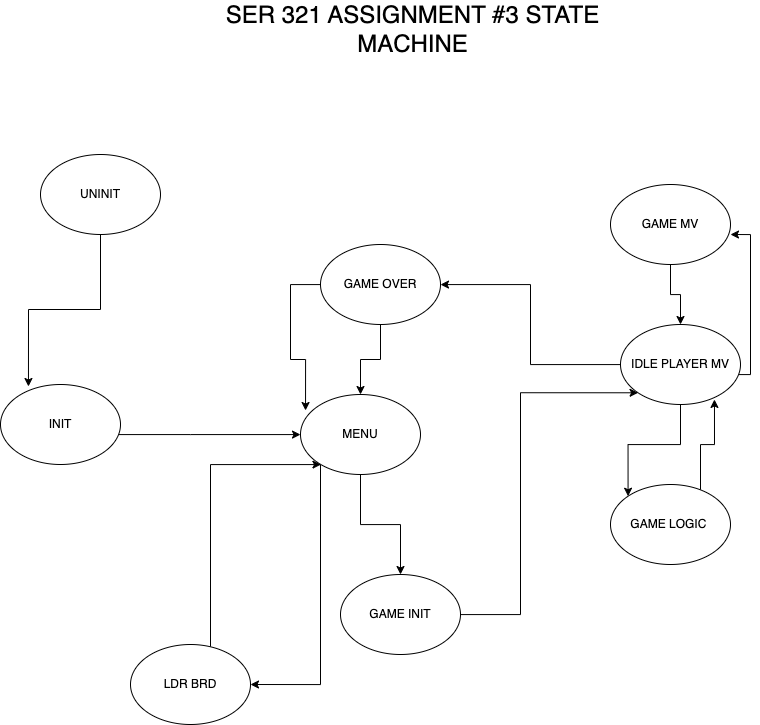

The diagram above was exported from draw.io. Its source (the exported page's mxGraphModel, read from the mxfile embedded in the PNG):
<mxGraphModel dx="1468" dy="2095" grid="1" gridSize="10" guides="1" tooltips="1" connect="1" arrows="1" fold="1" page="1" pageScale="1" pageWidth="850" pageHeight="1100" math="0" shadow="0">
  <root>
    <mxCell id="0" />
    <mxCell id="1" parent="0" />
    <mxCell id="w0VidbOqcxu22CmKDlTf-9" style="edgeStyle=orthogonalEdgeStyle;rounded=0;orthogonalLoop=1;jettySize=auto;html=1;entryX=0.767;entryY=0.975;entryDx=0;entryDy=0;entryPerimeter=0;" edge="1" parent="1" source="Jc37dUBNUy7EZuS92fQN-1" target="Jc37dUBNUy7EZuS92fQN-2">
      <mxGeometry relative="1" as="geometry" />
    </mxCell>
    <mxCell id="Jc37dUBNUy7EZuS92fQN-1" value="UNINIT" style="ellipse;whiteSpace=wrap;html=1;direction=west;" parent="1" vertex="1">
      <mxGeometry x="170" y="100" width="120" height="80" as="geometry" />
    </mxCell>
    <mxCell id="w0VidbOqcxu22CmKDlTf-10" style="edgeStyle=orthogonalEdgeStyle;rounded=0;orthogonalLoop=1;jettySize=auto;html=1;" edge="1" parent="1" source="Jc37dUBNUy7EZuS92fQN-2" target="Jc37dUBNUy7EZuS92fQN-4">
      <mxGeometry relative="1" as="geometry">
        <Array as="points">
          <mxPoint x="320" y="380" />
          <mxPoint x="320" y="380" />
        </Array>
      </mxGeometry>
    </mxCell>
    <mxCell id="Jc37dUBNUy7EZuS92fQN-2" value="INIT" style="ellipse;whiteSpace=wrap;html=1;direction=west;" parent="1" vertex="1">
      <mxGeometry x="130" y="330" width="120" height="80" as="geometry" />
    </mxCell>
    <mxCell id="w0VidbOqcxu22CmKDlTf-14" style="edgeStyle=orthogonalEdgeStyle;rounded=0;orthogonalLoop=1;jettySize=auto;html=1;" edge="1" parent="1" source="Jc37dUBNUy7EZuS92fQN-4" target="w0VidbOqcxu22CmKDlTf-1">
      <mxGeometry relative="1" as="geometry" />
    </mxCell>
    <mxCell id="w0VidbOqcxu22CmKDlTf-17" style="edgeStyle=orthogonalEdgeStyle;rounded=0;orthogonalLoop=1;jettySize=auto;html=1;" edge="1" parent="1" source="Jc37dUBNUy7EZuS92fQN-4">
      <mxGeometry relative="1" as="geometry">
        <mxPoint x="380" y="630" as="targetPoint" />
        <Array as="points">
          <mxPoint x="450" y="630" />
        </Array>
      </mxGeometry>
    </mxCell>
    <mxCell id="Jc37dUBNUy7EZuS92fQN-4" value="MENU" style="ellipse;whiteSpace=wrap;html=1;direction=west;" parent="1" vertex="1">
      <mxGeometry x="430" y="340" width="120" height="80" as="geometry" />
    </mxCell>
    <mxCell id="w0VidbOqcxu22CmKDlTf-15" style="edgeStyle=orthogonalEdgeStyle;rounded=0;orthogonalLoop=1;jettySize=auto;html=1;entryX=1;entryY=0;entryDx=0;entryDy=0;" edge="1" parent="1" source="w0VidbOqcxu22CmKDlTf-1" target="w0VidbOqcxu22CmKDlTf-4">
      <mxGeometry relative="1" as="geometry">
        <Array as="points">
          <mxPoint x="650" y="560" />
          <mxPoint x="650" y="338" />
        </Array>
      </mxGeometry>
    </mxCell>
    <mxCell id="w0VidbOqcxu22CmKDlTf-1" value="GAME INIT" style="ellipse;whiteSpace=wrap;html=1;direction=west;" vertex="1" parent="1">
      <mxGeometry x="470" y="520" width="120" height="80" as="geometry" />
    </mxCell>
    <mxCell id="w0VidbOqcxu22CmKDlTf-5" style="edgeStyle=orthogonalEdgeStyle;rounded=0;orthogonalLoop=1;jettySize=auto;html=1;" edge="1" parent="1" source="w0VidbOqcxu22CmKDlTf-2" target="w0VidbOqcxu22CmKDlTf-4">
      <mxGeometry relative="1" as="geometry" />
    </mxCell>
    <mxCell id="w0VidbOqcxu22CmKDlTf-2" value="GAME MV" style="ellipse;whiteSpace=wrap;html=1;direction=west;" vertex="1" parent="1">
      <mxGeometry x="740" y="130" width="120" height="80" as="geometry" />
    </mxCell>
    <mxCell id="w0VidbOqcxu22CmKDlTf-8" style="edgeStyle=orthogonalEdgeStyle;rounded=0;orthogonalLoop=1;jettySize=auto;html=1;entryX=0.217;entryY=0.063;entryDx=0;entryDy=0;entryPerimeter=0;" edge="1" parent="1" source="w0VidbOqcxu22CmKDlTf-3" target="w0VidbOqcxu22CmKDlTf-4">
      <mxGeometry relative="1" as="geometry">
        <Array as="points">
          <mxPoint x="830" y="390" />
          <mxPoint x="844" y="390" />
        </Array>
      </mxGeometry>
    </mxCell>
    <mxCell id="w0VidbOqcxu22CmKDlTf-3" value="GAME LOGIC&amp;nbsp;" style="ellipse;whiteSpace=wrap;html=1;direction=west;" vertex="1" parent="1">
      <mxGeometry x="740" y="430" width="120" height="80" as="geometry" />
    </mxCell>
    <mxCell id="w0VidbOqcxu22CmKDlTf-6" style="edgeStyle=orthogonalEdgeStyle;rounded=0;orthogonalLoop=1;jettySize=auto;html=1;entryX=0;entryY=0.375;entryDx=0;entryDy=0;entryPerimeter=0;" edge="1" parent="1" source="w0VidbOqcxu22CmKDlTf-4" target="w0VidbOqcxu22CmKDlTf-2">
      <mxGeometry relative="1" as="geometry">
        <Array as="points">
          <mxPoint x="880" y="320" />
          <mxPoint x="880" y="180" />
        </Array>
      </mxGeometry>
    </mxCell>
    <mxCell id="w0VidbOqcxu22CmKDlTf-7" style="edgeStyle=orthogonalEdgeStyle;rounded=0;orthogonalLoop=1;jettySize=auto;html=1;entryX=1;entryY=1;entryDx=0;entryDy=0;" edge="1" parent="1" source="w0VidbOqcxu22CmKDlTf-4" target="w0VidbOqcxu22CmKDlTf-3">
      <mxGeometry relative="1" as="geometry" />
    </mxCell>
    <mxCell id="w0VidbOqcxu22CmKDlTf-12" style="edgeStyle=orthogonalEdgeStyle;rounded=0;orthogonalLoop=1;jettySize=auto;html=1;" edge="1" parent="1" source="w0VidbOqcxu22CmKDlTf-4" target="w0VidbOqcxu22CmKDlTf-11">
      <mxGeometry relative="1" as="geometry" />
    </mxCell>
    <mxCell id="w0VidbOqcxu22CmKDlTf-4" value="IDLE PLAYER MV" style="ellipse;whiteSpace=wrap;html=1;direction=west;" vertex="1" parent="1">
      <mxGeometry x="750" y="270" width="120" height="80" as="geometry" />
    </mxCell>
    <mxCell id="w0VidbOqcxu22CmKDlTf-13" style="edgeStyle=orthogonalEdgeStyle;rounded=0;orthogonalLoop=1;jettySize=auto;html=1;" edge="1" parent="1" source="w0VidbOqcxu22CmKDlTf-11" target="Jc37dUBNUy7EZuS92fQN-4">
      <mxGeometry relative="1" as="geometry" />
    </mxCell>
    <mxCell id="w0VidbOqcxu22CmKDlTf-16" style="edgeStyle=orthogonalEdgeStyle;rounded=0;orthogonalLoop=1;jettySize=auto;html=1;entryX=0.958;entryY=0.8;entryDx=0;entryDy=0;entryPerimeter=0;" edge="1" parent="1" source="w0VidbOqcxu22CmKDlTf-11" target="Jc37dUBNUy7EZuS92fQN-4">
      <mxGeometry relative="1" as="geometry">
        <Array as="points">
          <mxPoint x="420" y="230" />
          <mxPoint x="420" y="305" />
          <mxPoint x="435" y="305" />
        </Array>
      </mxGeometry>
    </mxCell>
    <mxCell id="w0VidbOqcxu22CmKDlTf-11" value="GAME OVER" style="ellipse;whiteSpace=wrap;html=1;direction=west;" vertex="1" parent="1">
      <mxGeometry x="450" y="190" width="120" height="80" as="geometry" />
    </mxCell>
    <mxCell id="w0VidbOqcxu22CmKDlTf-20" style="edgeStyle=orthogonalEdgeStyle;rounded=0;orthogonalLoop=1;jettySize=auto;html=1;" edge="1" parent="1" source="w0VidbOqcxu22CmKDlTf-18" target="Jc37dUBNUy7EZuS92fQN-4">
      <mxGeometry relative="1" as="geometry">
        <mxPoint x="340" y="410" as="targetPoint" />
        <Array as="points">
          <mxPoint x="340" y="410" />
        </Array>
      </mxGeometry>
    </mxCell>
    <mxCell id="w0VidbOqcxu22CmKDlTf-18" value="LDR BRD" style="ellipse;whiteSpace=wrap;html=1;direction=west;" vertex="1" parent="1">
      <mxGeometry x="260" y="590" width="120" height="80" as="geometry" />
    </mxCell>
    <mxCell id="w0VidbOqcxu22CmKDlTf-21" value="&lt;span style=&quot;font-size: 24px;&quot;&gt;SER 321 ASSIGNMENT #3 STATE MACHINE&lt;/span&gt;" style="text;html=1;strokeColor=none;fillColor=none;align=center;verticalAlign=middle;whiteSpace=wrap;rounded=0;" vertex="1" parent="1">
      <mxGeometry x="310" y="-40" width="465" height="30" as="geometry" />
    </mxCell>
  </root>
</mxGraphModel>